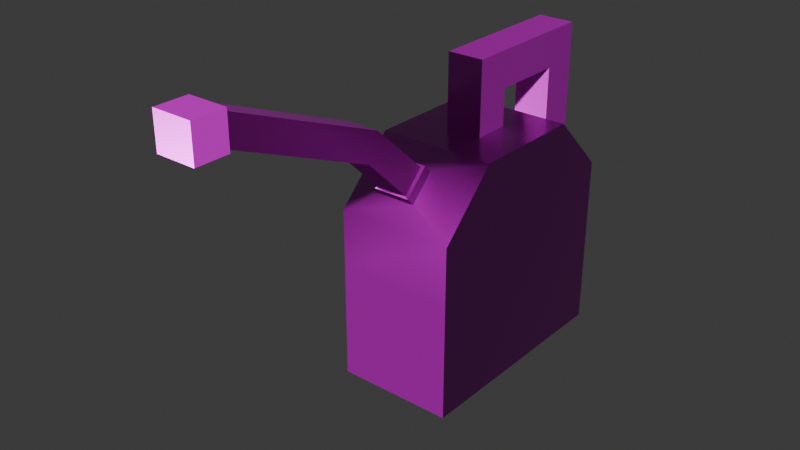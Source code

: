 # Source: gas-can.blend  (saved by Blender 5.0.119; exported with 4.5.12 LTS)
import bpy
from mathutils import Matrix  # noqa: F401  (used for matrix-valued properties, if any)

bpy.ops.wm.read_factory_settings(use_empty=True)
scene = bpy.context.scene
scene.name = 'Scene'

# ---- collections
col_collection = bpy.data.collections.new('Collection'); scene.collection.children.link(col_collection)

# ---- images (referenced by path relative to the original .blend; pixels are not part of the script)
import os
ASSET_DIR = os.environ.get("B2B_ASSET_DIR", "")  # directory of the original .blend (textures are referenced by path, not embedded)
HERE = os.path.dirname(os.path.abspath(__file__))  # packed textures are extracted next to this script under _unpacked/

def load_image(name, relpath, width, height, colorspace="sRGB"):
    """Load a texture the original file referenced (path relative to the .blend, or extracted next to this script)."""
    p = next((c for c in (os.path.join(HERE, relpath), os.path.join(ASSET_DIR, relpath)) if relpath and os.path.exists(c)), "")
    if p:
        img = bpy.data.images.load(p, check_existing=True)
        img.name = name
    else:  # same state as the original file: an image datablock whose file is absent (Cycles renders it pink)
        img = bpy.data.images.new(name, width, height)
        img.source = "FILE"
        img.filepath = "//" + (relpath or name)
    img.colorspace_settings.name = colorspace
    return img
img_gas_can_worm_001_height_png = load_image('gas-can_WORM.001_Height.png', 'textures/gas-can/gas-can_WORM.001_Height.png', 1024, 1024, 'Non-Color')
img_gas_can_worm_001_basecolor_png = load_image('gas-can_WORM.001_BaseColor.png', 'textures/gas-can/gas-can_WORM.001_BaseColor.png', 1024, 1024, 'sRGB')
img_gas_can_worm_001_metallic_png = load_image('gas-can_WORM.001_Metallic.png', 'textures/gas-can/gas-can_WORM.001_Metallic.png', 1024, 1024, 'Non-Color')
img_gas_can_worm_001_roughness_png = load_image('gas-can_WORM.001_Roughness.png', 'textures/gas-can/gas-can_WORM.001_Roughness.png', 1024, 1024, 'Non-Color')
img_gas_can_worm_001_normal_png = load_image('gas-can_WORM.001_Normal.png', 'textures/gas-can/gas-can_WORM.001_Normal.png', 1024, 1024, 'Non-Color')

# ---- materials (node trees are filled in below, after node groups)
mat_worm_001 = bpy.data.materials.new('WORM.001')
mat_worm_001.use_backface_culling_lightprobe_volume = False
mat_worm_001.use_transparent_shadow = False

# ---- material node trees
mat_worm_001.use_nodes = True; mat_worm_001.node_tree.nodes.clear()
_N = mat_worm_001.node_tree.nodes; _L = mat_worm_001.node_tree.links
n0 = _N.new('ShaderNodeBsdfPrincipled'); n0.name = 'Principled BSDF'; n0.location = (10, 300)
n0.distribution = 'GGX'
n0.subsurface_method = 'RANDOM_WALK_SKIN'
n0.inputs[3].default_value = 1.45
n0.inputs[27].default_value = (0.0, 0.0, 0.0, 1.0)
n0.inputs[28].default_value = 1.0
n1 = _N.new('ShaderNodeOutputMaterial'); n1.name = 'Material Output'; n1.location = (300, 300)
n2 = _N.new('ShaderNodeTexImage'); n2.name = 'Image Texture'; n2.location = (84, -876)
n2.label = 'Displacement'
n2.image = img_gas_can_worm_001_height_png
n3 = _N.new('ShaderNodeDisplacement'); n3.name = 'Displacement'; n3.location = (110, -400)
n4 = _N.new('ShaderNodeTexImage'); n4.name = 'Image Texture.001'; n4.location = (84, -36)
n4.label = 'Base Color'
n4.image = img_gas_can_worm_001_basecolor_png
n5 = _N.new('ShaderNodeTexImage'); n5.name = 'Image Texture.002'; n5.location = (84, -316)
n5.label = 'Metallic'
n5.image = img_gas_can_worm_001_metallic_png
n6 = _N.new('ShaderNodeTexImage'); n6.name = 'Image Texture.003'; n6.location = (84, -596)
n6.label = 'Roughness'
n6.image = img_gas_can_worm_001_roughness_png
n7 = _N.new('ShaderNodeTexImage'); n7.name = 'Image Texture.004'; n7.location = (84, -1156)
n7.label = 'Normal'
n7.image = img_gas_can_worm_001_normal_png
n8 = _N.new('ShaderNodeNormalMap'); n8.name = 'Normal Map'; n8.location = (-240, -620)
n9 = _N.new('ShaderNodeMapping'); n9.name = 'Mapping'; n9.location = (229, -36)
n10 = _N.new('NodeReroute'); n10.name = 'Reroute'; n10.location = (34, -706)
n10.width = 14
n10.socket_idname = 'NodeSocketVector'
n11 = _N.new('ShaderNodeTexCoord'); n11.name = 'Texture Coordinate'; n11.location = (29, -36)
n12 = _N.new('NodeFrame'); n12.name = 'Frame'; n12.location = (-1269, 336)
n12.label = 'Mapping'
n12.width = 398
n13 = _N.new('NodeFrame'); n13.name = 'Frame.001'; n13.location = (-624, 536)
n13.label = 'Textures'
n13.width = 353
n2.parent = n13
n4.parent = n13
n5.parent = n13
n6.parent = n13
n7.parent = n13
n9.parent = n12
n10.parent = n13
n11.parent = n12
_L.new(n0.outputs[0], n1.inputs[0])
_L.new(n2.outputs[0], n3.inputs[0])
_L.new(n3.outputs[0], n1.inputs[2])
_L.new(n4.outputs[0], n0.inputs[0])
_L.new(n5.outputs[0], n0.inputs[1])
_L.new(n6.outputs[0], n0.inputs[2])
_L.new(n7.outputs[0], n8.inputs[1])
_L.new(n8.outputs[0], n0.inputs[5])
_L.new(n10.outputs[0], n4.inputs[0])
_L.new(n10.outputs[0], n5.inputs[0])
_L.new(n10.outputs[0], n6.inputs[0])
_L.new(n10.outputs[0], n2.inputs[0])
_L.new(n10.outputs[0], n7.inputs[0])
_L.new(n9.outputs[0], n10.inputs[0])
_L.new(n11.outputs[2], n9.inputs[0])
n1.is_active_output = True

# ---- world
world_world = bpy.data.worlds.new('World'); scene.world = world_world
world_world.use_nodes = True; world_world.node_tree.nodes.clear()
_N = world_world.node_tree.nodes; _L = world_world.node_tree.links
n0 = _N.new('ShaderNodeOutputWorld'); n0.name = 'World Output'; n0.location = (200, 100)
n1 = _N.new('ShaderNodeBackground'); n1.name = 'Background'; n1.location = (-200, 100)
n1.inputs[0].default_value = (0.05088, 0.05088, 0.05088, 1.0)
_L.new(n1.outputs[0], n0.inputs[0])
n0.is_active_output = True
world_world.color = (0.05088, 0.05088, 0.05088)
world_world.sun_shadow_jitter_overblur = 0.0

# ---- meshes
me_gas_can_lod_1 = bpy.data.meshes.new('Gas-Can-LOD-1')
me_gas_can_lod_1.from_pydata([(-0.1198, 0.2396, 0.0), (0.1198, 0.2396, 0.0), (0.1198, 0.1198, 0.4791), (-0.1198, -0.2396, 0.0), (-0.03741, -0.1818, 0.4616), (0.1198, -0.2396, 0.0), (0.03741, -0.1818, 0.4616), (-0.1198, 0.2396, 0.2396), (0.1198, 0.2396, 0.2396), (0.1198, -5.236e-09, 0.0), (0.1198, -0.2396, 0.2396), (-0.1198, -0.2396, 0.2396), (-0.1198, 5.236e-09, 0.0), (-0.1198, 5.236e-09, 0.2396), (0.1198, -5.236e-09, 0.2396), (0.03741, -0.2295, 0.4139), (-0.03741, -0.2295, 0.4139), (-0.1198, 5.236e-09, 0.3593), (0.1198, -5.236e-09, 0.3593), (0.1198, -0.2396, 0.3593), (-0.1198, -0.2396, 0.3593), (-0.0327, -0.2044, 0.4764), (0.0327, -0.2044, 0.4764), (0.0327, -0.2455, 0.4353), (-0.0327, -0.2455, 0.4353), (-0.03741, -0.1972, 0.4771), (0.03741, -0.1972, 0.4771), (0.03741, -0.245, 0.4293), (-0.03741, -0.245, 0.4293), (-0.0327, -0.3165, 0.5799), (0.0327, -0.3165, 0.5799), (0.0327, -0.3387, 0.5262), (-0.0327, -0.3387, 0.5262), (-0.0327, -0.6413, 0.712), (0.0327, -0.6413, 0.712), (0.0327, -0.6413, 0.6539), (-0.0327, -0.6413, 0.6539), (-0.03924, -0.6385, 0.7178), (0.03924, -0.6385, 0.7178), (0.03924, -0.6385, 0.6481), (-0.03924, -0.6385, 0.6481), (-0.03924, -0.7042, 0.7178), (0.03924, -0.7042, 0.7178), (0.03924, -0.7042, 0.6481), (-0.03924, -0.7042, 0.6481), (-0.1198, 0.2396, 0.3593), (-0.1198, 0.1198, 0.4791), (0.1198, -5.236e-09, 0.4791), (0.1198, -0.1198, 0.4791), (-0.1198, -0.1198, 0.4791), (-0.1198, 5.236e-09, 0.4791), (0.1198, 0.2396, 0.3593), (-0.0375, -0.0375, 0.4791), (-0.0375, -0.0375, 0.5541), (-0.0375, 0.0375, 0.4791), (-0.0375, 0.0375, 0.5541), (0.0375, -0.0375, 0.4791), (0.0375, -0.0375, 0.5541), (0.0375, 0.0375, 0.4791), (0.0375, 0.0375, 0.5541), (-0.0375, -0.0375, 0.6291), (-0.0375, 0.0375, 0.6291), (0.0375, 0.0375, 0.6291), (0.0375, -0.0375, 0.6291), (-0.0375, 0.1875, 0.5541), (0.0375, 0.1875, 0.5541), (-0.0375, 0.1875, 0.6291), (0.0375, 0.1875, 0.6291), (-0.0375, 0.2625, 0.5541), (0.0375, 0.2625, 0.5541), (-0.0375, 0.2625, 0.6291), (0.0375, 0.2625, 0.6291), (-0.0375, 0.1875, 0.3593), (0.0375, 0.1875, 0.3593), (-0.0375, 0.2625, 0.3593), (0.0375, 0.2625, 0.3593), (-0.0375, 0.1875, 0.0501), (0.0375, 0.1875, 0.0501), (-0.0375, 0.2625, 0.0501), (0.0375, 0.2625, 0.0501)], [], [(18, 47, 48, 19), (15, 6, 26, 27), (17, 50, 46, 45), (5, 10, 11, 3), (9, 5, 3, 12), (12, 13, 7, 0), (3, 11, 13, 12), (20, 49, 50, 17), (19, 20, 11, 10), (6, 4, 25, 26), (9, 14, 10, 5), (1, 8, 14, 9), (51, 2, 47, 18), (45, 51, 8, 7), (4, 6, 48, 49), (8, 51, 18, 14), (0, 7, 8, 1), (11, 20, 17, 13), (13, 17, 45, 7), (14, 18, 19, 10), (15, 16, 20, 19), (6, 15, 19, 48), (16, 4, 49, 20), (16, 15, 27, 28), (29, 33, 34, 30), (23, 31, 32, 24), (21, 22, 26, 25), (4, 16, 28, 25), (23, 24, 28, 27), (22, 23, 27, 26), (24, 21, 25, 28), (31, 35, 36, 32), (29, 32, 36, 33), (22, 21, 29, 30), (21, 24, 32, 29), (23, 22, 30, 31), (43, 42, 41, 44), (31, 30, 34, 35), (39, 38, 42, 43), (38, 37, 41, 42), (37, 38, 39, 40), (40, 39, 43, 44), (37, 40, 44, 41), (50, 47, 2, 46), (47, 50, 49, 48), (45, 46, 2, 51), (1, 9, 12, 0), (52, 53, 55, 54), (54, 55, 59, 58), (58, 59, 57, 56), (56, 57, 53, 52), (57, 59, 62, 63), (62, 61, 60, 63), (55, 53, 60, 61), (53, 57, 63, 60), (55, 61, 66, 64), (64, 66, 70, 68), (61, 62, 67, 66), (59, 55, 64, 65), (62, 59, 65, 67), (69, 68, 70, 71), (66, 67, 71, 70), (67, 65, 69, 71), (68, 69, 75, 74), (75, 73, 77, 79), (69, 65, 73, 75), (64, 68, 74, 72), (65, 64, 72, 73), (77, 76, 78, 79), (74, 75, 79, 78), (72, 74, 78, 76), (73, 72, 76, 77)])
me_gas_can_lod_1.polygons.foreach_set('use_smooth', [True] * 72)
_k = set([(0, 1), (0, 7), (0, 12), (1, 8), (1, 9), (2, 47), (2, 51), (3, 5), (3, 11), (3, 12), (4, 6), (4, 16), (4, 25), (5, 9), (5, 10), (6, 15), (6, 26), (7, 45), (8, 51), (10, 19), (11, 20), (15, 16), (15, 27), (16, 28), (19, 48), (20, 49), (21, 22), (21, 24), (21, 25), (21, 29), (22, 23), (22, 26), (22, 30), (23, 24), (23, 31), (24, 28), (24, 32), (25, 26), (25, 28), (26, 27), (27, 28), (29, 33), (30, 34), (31, 35), (32, 36), (33, 34), (33, 36), (34, 35), (35, 36), (37, 38), (37, 40), (37, 41), (38, 39), (38, 42), (39, 40), (39, 43), (40, 44), (41, 42), (41, 44), (42, 43), (43, 44), (45, 46), (46, 50), (47, 48), (49, 50), (52, 53), (52, 54), (52, 56), (53, 60), (54, 55), (54, 58), (55, 59), (55, 64), (56, 57), (56, 58), (57, 63), (58, 59), (59, 65), (60, 61), (60, 63), (61, 66), (62, 63), (62, 67), (64, 65), (64, 72), (65, 73), (66, 70), (67, 71), (68, 70), (68, 74), (69, 71), (69, 75), (70, 71), (72, 76), (73, 77), (74, 78), (75, 79), (76, 77), (76, 78), (77, 79), (78, 79)])
me_gas_can_lod_1.attributes.new('sharp_edge', 'BOOLEAN', 'EDGE').data.foreach_set('value', [ (min(e.vertices), max(e.vertices)) in _k for e in me_gas_can_lod_1.edges])
_uv = me_gas_can_lod_1.uv_layers.new(name='UVMap')
_uv.uv.foreach_set('vector', [0.7667, 0.6059, 0.7667, 0.6923, 0.6803, 0.6923, 0.5939, 0.6059, 0.5419, 0.5439, 0.5543, 0.591, 0.539, 0.5951, 0.5266, 0.5479, 0.7667, 0.08675, 0.7667, 0.000336, 0.8532, 0.000336, 0.9396, 0.08675, 0.00125, 0.9451, 0.001509, 0.7738, 0.1728, 0.7741, 0.1726, 0.9454, 0.3484, 0.7443, 0.5212, 0.7443, 0.5212, 0.9171, 0.3484, 0.9171, 0.7667, 0.346, 0.7667, 0.1732, 0.9396, 0.1732, 0.9396, 0.346, 0.5939, 0.346, 0.5939, 0.1732, 0.7667, 0.1732, 0.7667, 0.346, 0.5939, 0.08675, 0.6803, 0.000336, 0.7667, 0.000336, 0.7667, 0.08675, 0.001638, 0.6882, 0.173, 0.6884, 0.1728, 0.7741, 0.001509, 0.7738, 0.1755, 0.5433, 0.1755, 0.4893, 0.1913, 0.4893, 0.1913, 0.5433, 0.7667, 0.3466, 0.7667, 0.5195, 0.5939, 0.5195, 0.5939, 0.3466, 0.9396, 0.3466, 0.9396, 0.5195, 0.7667, 0.5195, 0.7667, 0.3466, 0.9396, 0.6059, 0.8532, 0.6923, 0.7667, 0.6923, 0.7667, 0.6059, 0.1749, 0.2621, 0.0003359, 0.2621, 0.0003359, 0.1749, 0.1749, 0.1749, 0.1144, 0.6051, 0.06195, 0.6044, 0.0003361, 0.5601, 0.1749, 0.5601, 0.9396, 0.5195, 0.9396, 0.6059, 0.7667, 0.6059, 0.7667, 0.5195, 0.1749, 0.0003359, 0.1749, 0.1749, 0.0003359, 0.1749, 0.0003359, 0.0003359, 0.5939, 0.1732, 0.5939, 0.08675, 0.7667, 0.08675, 0.7667, 0.1732, 0.7667, 0.1732, 0.7667, 0.08675, 0.9396, 0.08675, 0.9396, 0.1732, 0.7667, 0.5195, 0.7667, 0.6059, 0.5939, 0.6059, 0.5939, 0.5195, 0.06312, 0.6513, 0.1131, 0.6506, 0.173, 0.6884, 0.001638, 0.6882, 0.06195, 0.6044, 0.06312, 0.6513, 0.001638, 0.6882, 0.0003361, 0.5601, 0.1131, 0.6506, 0.1144, 0.6051, 0.1749, 0.5601, 0.173, 0.6884, 0.5939, 0.7469, 0.5939, 0.693, 0.6097, 0.693, 0.6097, 0.7469, 0.3066, 0.4927, 0.5595, 0.4927, 0.5595, 0.5399, 0.3066, 0.5399, 0.6141, 0.6964, 0.708, 0.6964, 0.708, 0.7435, 0.6141, 0.7435, 0.1965, 0.4927, 0.1965, 0.5399, 0.1913, 0.5433, 0.1913, 0.4893, 0.5543, 0.6417, 0.5419, 0.6888, 0.5266, 0.6848, 0.539, 0.6377, 0.6141, 0.6964, 0.6141, 0.7435, 0.6097, 0.7469, 0.6097, 0.693, 0.5334, 0.5924, 0.5228, 0.5519, 0.5266, 0.5479, 0.539, 0.5951, 0.5228, 0.6809, 0.5334, 0.6403, 0.539, 0.6377, 0.5266, 0.6848, 0.708, 0.6964, 0.9449, 0.6964, 0.9449, 0.7435, 0.708, 0.7435, 0.4259, 0.6167, 0.4316, 0.6582, 0.1967, 0.6888, 0.1755, 0.6526, 0.1965, 0.5399, 0.1965, 0.4927, 0.3066, 0.4927, 0.3066, 0.5399, 0.5334, 0.6403, 0.5228, 0.6809, 0.4316, 0.6582, 0.4259, 0.6167, 0.5228, 0.5519, 0.5334, 0.5924, 0.4259, 0.616, 0.4316, 0.5745, 0.5219, 0.8531, 0.5721, 0.8531, 0.5721, 0.9098, 0.5219, 0.9098, 0.4316, 0.5745, 0.4259, 0.616, 0.1755, 0.5801, 0.1967, 0.5439, 0.703, 0.8715, 0.6675, 0.8359, 0.701, 0.8024, 0.7366, 0.8379, 0.6675, 0.8359, 0.6274, 0.8759, 0.5939, 0.8424, 0.634, 0.8024, 0.6274, 0.8759, 0.6675, 0.8359, 0.703, 0.8715, 0.663, 0.9115, 0.663, 0.9115, 0.703, 0.8715, 0.7366, 0.905, 0.6965, 0.945, 0.6274, 0.8759, 0.663, 0.9115, 0.6295, 0.945, 0.5939, 0.9094, 0.1749, 0.4728, 0.000336, 0.4728, 0.0003359, 0.3856, 0.1749, 0.3856, 0.000336, 0.4728, 0.1749, 0.4728, 0.1749, 0.5601, 0.0003361, 0.5601, 0.1749, 0.2621, 0.1749, 0.3856, 0.0003359, 0.3856, 0.0003359, 0.2621, 0.1755, 0.7443, 0.3484, 0.7443, 0.3484, 0.9171, 0.1755, 0.9171, 0.485, 0.2174, 0.5391, 0.2174, 0.5391, 0.2715, 0.485, 0.2715, 0.9997, 0.05511, 0.9997, 0.1092, 0.9456, 0.1092, 0.9456, 0.05511, 0.485, 0.1626, 0.5391, 0.1626, 0.5391, 0.2168, 0.485, 0.2168, 0.9185, 0.8017, 0.8644, 0.8017, 0.8644, 0.7476, 0.9185, 0.7476, 0.5391, 0.2168, 0.5391, 0.1626, 0.5933, 0.1626, 0.5933, 0.2168, 0.7562, 0.8017, 0.7562, 0.7476, 0.8103, 0.7476, 0.8103, 0.8017, 0.5391, 0.2715, 0.5391, 0.2174, 0.5933, 0.2174, 0.5933, 0.2715, 0.8644, 0.7476, 0.8644, 0.8017, 0.8103, 0.8017, 0.8103, 0.7476, 0.5391, 0.2715, 0.5933, 0.2715, 0.5933, 0.3797, 0.5391, 0.3797, 0.5391, 0.3797, 0.5933, 0.3797, 0.5933, 0.4338, 0.5391, 0.4338, 0.7562, 0.7476, 0.7562, 0.8017, 0.648, 0.8017, 0.648, 0.7476, 0.576, 0.8525, 0.5219, 0.8525, 0.5219, 0.7443, 0.576, 0.7443, 0.5933, 0.1626, 0.5391, 0.1626, 0.5391, 0.05444, 0.5933, 0.05444, 0.5391, 0.4886, 0.5391, 0.4345, 0.5933, 0.4345, 0.5933, 0.4886, 0.648, 0.7476, 0.648, 0.8017, 0.5939, 0.8017, 0.5939, 0.7476, 0.5933, 0.05444, 0.5391, 0.05444, 0.5391, 0.0003359, 0.5933, 0.0003358, 0.5391, 0.4345, 0.5391, 0.4886, 0.3986, 0.4886, 0.3986, 0.4345, 0.3986, 0.0003359, 0.3986, 0.05444, 0.1755, 0.05444, 0.1755, 0.0003359, 0.5391, 0.0003359, 0.5391, 0.05444, 0.3986, 0.05444, 0.3986, 0.0003359, 0.5391, 0.3797, 0.5391, 0.4338, 0.3986, 0.4338, 0.3986, 0.3797, 0.5391, 0.6895, 0.5391, 0.7436, 0.3986, 0.7436, 0.3986, 0.6895, 0.9456, 0.05444, 0.9456, 0.0003359, 0.9997, 0.0003359, 0.9997, 0.05444, 0.3986, 0.4345, 0.3986, 0.4886, 0.1755, 0.4886, 0.1755, 0.4345, 0.3986, 0.3797, 0.3986, 0.4338, 0.1755, 0.4338, 0.1755, 0.3797, 0.3986, 0.6895, 0.3986, 0.7436, 0.1755, 0.7436, 0.1755, 0.6895])
me_gas_can_lod_1.materials.append(mat_worm_001)
me_gas_can_lod_1.update()

# ---- objects
ob_gas_can_lod_1 = bpy.data.objects.new('Gas-Can-LOD-1', me_gas_can_lod_1)

# ---- transforms, parenting, visibility, modifiers, constraints
ob_gas_can_lod_1.location = (0.0, 0.0, 0.0)
_m = ob_gas_can_lod_1.modifiers.new('Decimate', 'DECIMATE')

# ---- collection membership
col_collection.objects.link(ob_gas_can_lod_1)

# ---- scene / render settings (as saved in the file)
scene.frame_start = 1; scene.frame_end = 250; scene.frame_set(1)
scene.render.engine = 'BLENDER_EEVEE_NEXT'
scene.render.bake_bias = 0.0
scene.render.bake_samples = 0
scene.cycles.sampling_pattern = 'TABULATED_SOBOL'
scene.eevee.use_volume_custom_range = False
bpy.context.view_layer.update()

# ---- added for rendering (the .blend has no active camera and no usable light): camera, sun
cam_auto = bpy.data.cameras.new('AutoCamera')
cam_auto.lens = 50.0
cam_auto.sensor_width = 36.0
cam_auto.clip_end = 1000.0
ob_auto_camera = bpy.data.objects.new('AutoCamera', cam_auto)
scene.collection.objects.link(ob_auto_camera)
ob_auto_camera.location = (1.1359, -1.58395, 1.26764)
ob_auto_camera.rotation_euler = (1.09748, -7.21219e-08, 0.694738)
scene.camera = ob_auto_camera
light_auto_sun = bpy.data.lights.new('AutoSun', 'SUN')
light_auto_sun.energy = 3.0
light_auto_sun.angle = 0.0523599
ob_auto_sun = bpy.data.objects.new('AutoSun', light_auto_sun)
scene.collection.objects.link(ob_auto_sun)
ob_auto_sun.rotation_euler = (0.872665, 0.174533, 0.523599)
bpy.context.view_layer.update()
